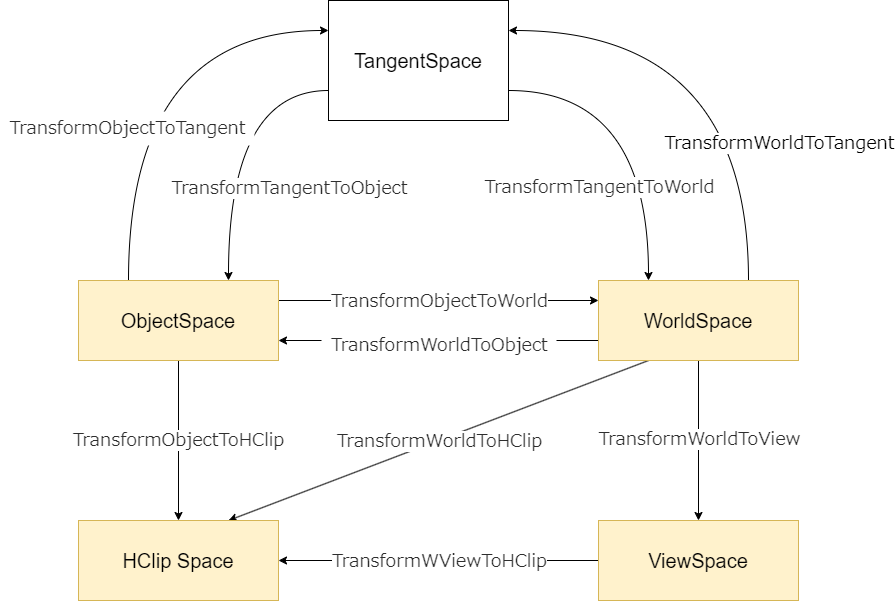

The diagram above was exported from draw.io. Its source (the exported page's mxGraphModel, read from the mxfile embedded in the PNG):
<mxGraphModel dx="1107" dy="1048" grid="0" gridSize="10" guides="1" tooltips="1" connect="1" arrows="1" fold="1" page="0" pageScale="1" pageWidth="850" pageHeight="1100" background="#ffffff" math="0" shadow="0">
  <root>
    <mxCell id="0" />
    <mxCell id="1" parent="0" />
    <mxCell id="5" style="edgeStyle=none;hachureGap=4;html=1;fontFamily=Architects Daughter;fontSource=https%3A%2F%2Ffonts.googleapis.com%2Fcss%3Ffamily%3DArchitects%2BDaughter;fontSize=16;exitX=1;exitY=0.25;exitDx=0;exitDy=0;entryX=0;entryY=0.25;entryDx=0;entryDy=0;" parent="1" source="2" target="4" edge="1">
      <mxGeometry relative="1" as="geometry" />
    </mxCell>
    <mxCell id="6" value="&lt;span style=&quot;color: rgba(0, 0, 0, 0.82); font-family: -apple-system, BlinkMacSystemFont, &amp;quot;Hiragino Kaku Gothic ProN&amp;quot;, &amp;quot;Hiragino Sans&amp;quot;, Meiryo, sans-serif, &amp;quot;Segoe UI Emoji&amp;quot;; font-size: 18px; text-align: left;&quot;&gt;TransformObjectToWorld&lt;/span&gt;" style="edgeLabel;html=1;align=center;verticalAlign=middle;resizable=0;points=[];fontSize=18;fontFamily=Architects Daughter;" parent="5" vertex="1" connectable="0">
      <mxGeometry x="0.2807" relative="1" as="geometry">
        <mxPoint x="-45" as="offset" />
      </mxGeometry>
    </mxCell>
    <mxCell id="16" value="&lt;span style=&quot;color: rgba(0, 0, 0, 0.82); font-family: -apple-system, BlinkMacSystemFont, &amp;quot;Hiragino Kaku Gothic ProN&amp;quot;, &amp;quot;Hiragino Sans&amp;quot;, Meiryo, sans-serif, &amp;quot;Segoe UI Emoji&amp;quot;; font-size: 18px; font-style: normal; font-variant-ligatures: normal; font-variant-caps: normal; font-weight: 400; letter-spacing: normal; orphans: 2; text-align: left; text-indent: 0px; text-transform: none; widows: 2; word-spacing: 0px; -webkit-text-stroke-width: 0px; text-decoration-thickness: initial; text-decoration-style: initial; text-decoration-color: initial; float: none; display: inline !important;&quot;&gt;TransformObjectToHClip&lt;/span&gt;" style="edgeStyle=none;html=1;exitX=0.5;exitY=1;exitDx=0;exitDy=0;entryX=0.5;entryY=0;entryDx=0;entryDy=0;horizontal=1;fontSize=18;" parent="1" source="2" target="15" edge="1">
      <mxGeometry relative="1" as="geometry">
        <mxPoint as="offset" />
      </mxGeometry>
    </mxCell>
    <mxCell id="25" style="edgeStyle=orthogonalEdgeStyle;curved=1;html=1;exitX=0.25;exitY=0;exitDx=0;exitDy=0;entryX=0;entryY=0.25;entryDx=0;entryDy=0;" parent="1" source="2" target="21" edge="1">
      <mxGeometry relative="1" as="geometry" />
    </mxCell>
    <mxCell id="2" value="ObjectSpace" style="whiteSpace=wrap;html=1;hachureGap=4;fontFamily=Helvetica;fontSize=20;fillColor=#fff2cc;strokeColor=#d6b656;" parent="1" vertex="1">
      <mxGeometry x="120" y="120" width="200" height="80" as="geometry" />
    </mxCell>
    <mxCell id="7" style="edgeStyle=none;hachureGap=4;html=1;exitX=0;exitY=0.75;exitDx=0;exitDy=0;entryX=1;entryY=0.75;entryDx=0;entryDy=0;fontFamily=Architects Daughter;fontSource=https%3A%2F%2Ffonts.googleapis.com%2Fcss%3Ffamily%3DArchitects%2BDaughter;fontSize=16;" parent="1" source="4" target="2" edge="1">
      <mxGeometry relative="1" as="geometry" />
    </mxCell>
    <mxCell id="11" style="edgeStyle=none;html=1;exitX=0.5;exitY=1;exitDx=0;exitDy=0;entryX=0.5;entryY=0;entryDx=0;entryDy=0;" parent="1" source="4" target="10" edge="1">
      <mxGeometry relative="1" as="geometry" />
    </mxCell>
    <mxCell id="13" value="&lt;span style=&quot;color: rgba(0, 0, 0, 0.82); font-family: -apple-system, BlinkMacSystemFont, &amp;quot;Hiragino Kaku Gothic ProN&amp;quot;, &amp;quot;Hiragino Sans&amp;quot;, Meiryo, sans-serif, &amp;quot;Segoe UI Emoji&amp;quot;; font-size: 18px; text-align: left;&quot;&gt;TransformWorldToView&lt;/span&gt;" style="edgeLabel;html=1;align=center;verticalAlign=middle;resizable=0;points=[];fontSize=18;" parent="11" vertex="1" connectable="0">
      <mxGeometry x="-0.1412" relative="1" as="geometry">
        <mxPoint y="10" as="offset" />
      </mxGeometry>
    </mxCell>
    <mxCell id="17" style="edgeStyle=none;html=1;exitX=0.25;exitY=1;exitDx=0;exitDy=0;entryX=0.75;entryY=0;entryDx=0;entryDy=0;" parent="1" source="4" target="15" edge="1">
      <mxGeometry relative="1" as="geometry" />
    </mxCell>
    <mxCell id="18" value="&lt;span style=&quot;color: rgba(0, 0, 0, 0.82); font-family: -apple-system, BlinkMacSystemFont, &amp;quot;Hiragino Kaku Gothic ProN&amp;quot;, &amp;quot;Hiragino Sans&amp;quot;, Meiryo, sans-serif, &amp;quot;Segoe UI Emoji&amp;quot;; font-size: 18px; text-align: left;&quot;&gt;TransformWorldToHClip&lt;/span&gt;" style="edgeLabel;html=1;align=center;verticalAlign=middle;resizable=0;points=[];fontSize=18;" parent="17" vertex="1" connectable="0">
      <mxGeometry x="0.0452" y="-1" relative="1" as="geometry">
        <mxPoint x="10" y="-3" as="offset" />
      </mxGeometry>
    </mxCell>
    <mxCell id="27" style="edgeStyle=orthogonalEdgeStyle;curved=1;html=1;exitX=0.75;exitY=0;exitDx=0;exitDy=0;entryX=1;entryY=0.25;entryDx=0;entryDy=0;" parent="1" source="4" target="21" edge="1">
      <mxGeometry relative="1" as="geometry" />
    </mxCell>
    <mxCell id="30" value="&lt;span style=&quot;font-family: -apple-system, BlinkMacSystemFont, &amp;quot;Hiragino Kaku Gothic ProN&amp;quot;, &amp;quot;Hiragino Sans&amp;quot;, Meiryo, sans-serif, &amp;quot;Segoe UI Emoji&amp;quot;; font-size: 18px; text-align: left;&quot;&gt;TransformWorldToTangent&lt;/span&gt;" style="edgeLabel;html=1;align=center;verticalAlign=middle;resizable=0;points=[];fontColor=default;labelBackgroundColor=default;fontSize=18;" parent="27" vertex="1" connectable="0">
      <mxGeometry x="-0.437" y="23" relative="1" as="geometry">
        <mxPoint x="53" as="offset" />
      </mxGeometry>
    </mxCell>
    <mxCell id="4" value="WorldSpace" style="whiteSpace=wrap;html=1;hachureGap=4;fontFamily=Helvetica;fontSize=20;fillColor=#fff2cc;strokeColor=#d6b656;" parent="1" vertex="1">
      <mxGeometry x="640" y="120" width="200" height="80" as="geometry" />
    </mxCell>
    <mxCell id="9" value="&lt;span style=&quot;color: rgba(0, 0, 0, 0.82); font-family: -apple-system, BlinkMacSystemFont, &amp;quot;Hiragino Kaku Gothic ProN&amp;quot;, &amp;quot;Hiragino Sans&amp;quot;, Meiryo, sans-serif, &amp;quot;Segoe UI Emoji&amp;quot;; font-size: 18px; text-align: left;&quot;&gt;TransformWorldToObject&lt;/span&gt;" style="text;html=1;align=center;verticalAlign=middle;resizable=0;points=[];autosize=1;strokeColor=none;fillColor=default;fontSize=18;" parent="1" vertex="1">
      <mxGeometry x="363" y="168" width="235" height="34" as="geometry" />
    </mxCell>
    <mxCell id="19" style="edgeStyle=none;html=1;entryX=1;entryY=0.5;entryDx=0;entryDy=0;" parent="1" source="10" target="15" edge="1">
      <mxGeometry relative="1" as="geometry" />
    </mxCell>
    <mxCell id="20" value="&lt;span style=&quot;color: rgba(0, 0, 0, 0.82); font-family: -apple-system, BlinkMacSystemFont, &amp;quot;Hiragino Kaku Gothic ProN&amp;quot;, &amp;quot;Hiragino Sans&amp;quot;, Meiryo, sans-serif, &amp;quot;Segoe UI Emoji&amp;quot;; font-size: 18px; text-align: left;&quot;&gt;TransformWViewToHClip&lt;/span&gt;" style="edgeLabel;html=1;align=center;verticalAlign=middle;resizable=0;points=[];fontSize=18;" parent="19" vertex="1" connectable="0">
      <mxGeometry x="-0.1101" relative="1" as="geometry">
        <mxPoint x="-18" as="offset" />
      </mxGeometry>
    </mxCell>
    <mxCell id="10" value="ViewSpace" style="whiteSpace=wrap;html=1;hachureGap=4;fontFamily=Helvetica;fontSize=20;fillColor=#fff2cc;strokeColor=#d6b656;" parent="1" vertex="1">
      <mxGeometry x="640" y="360" width="200" height="80" as="geometry" />
    </mxCell>
    <mxCell id="15" value="HClip Space" style="whiteSpace=wrap;html=1;hachureGap=4;fontFamily=Helvetica;fontSize=20;fillColor=#fff2cc;strokeColor=#d6b656;" parent="1" vertex="1">
      <mxGeometry x="120" y="360" width="200" height="80" as="geometry" />
    </mxCell>
    <mxCell id="26" style="edgeStyle=orthogonalEdgeStyle;curved=1;html=1;exitX=0;exitY=0.75;exitDx=0;exitDy=0;entryX=0.75;entryY=0;entryDx=0;entryDy=0;" parent="1" source="21" target="2" edge="1">
      <mxGeometry relative="1" as="geometry" />
    </mxCell>
    <mxCell id="31" value="&lt;span style=&quot;color: rgba(0, 0, 0, 0.82); font-family: -apple-system, BlinkMacSystemFont, &amp;quot;Hiragino Kaku Gothic ProN&amp;quot;, &amp;quot;Hiragino Sans&amp;quot;, Meiryo, sans-serif, &amp;quot;Segoe UI Emoji&amp;quot;; font-size: 18px; text-align: left;&quot;&gt;TransformTangentToObject&lt;/span&gt;" style="edgeLabel;html=1;align=center;verticalAlign=middle;resizable=0;points=[];fontSize=18;" parent="26" vertex="1" connectable="0">
      <mxGeometry x="0.2135" y="12" relative="1" as="geometry">
        <mxPoint x="48" y="20" as="offset" />
      </mxGeometry>
    </mxCell>
    <mxCell id="28" style="edgeStyle=orthogonalEdgeStyle;curved=1;html=1;exitX=1;exitY=0.75;exitDx=0;exitDy=0;entryX=0.25;entryY=0;entryDx=0;entryDy=0;" parent="1" source="21" target="4" edge="1">
      <mxGeometry relative="1" as="geometry" />
    </mxCell>
    <mxCell id="29" value="&lt;span style=&quot;color: rgba(0, 0, 0, 0.82); font-family: -apple-system, BlinkMacSystemFont, &amp;quot;Hiragino Kaku Gothic ProN&amp;quot;, &amp;quot;Hiragino Sans&amp;quot;, Meiryo, sans-serif, &amp;quot;Segoe UI Emoji&amp;quot;; font-size: 18px; text-align: left;&quot;&gt;TransformTangentToWorld&lt;/span&gt;" style="edgeLabel;html=1;align=center;verticalAlign=middle;resizable=0;points=[];fontSize=18;" parent="28" vertex="1" connectable="0">
      <mxGeometry x="0.2042" y="-24" relative="1" as="geometry">
        <mxPoint x="-26" y="38" as="offset" />
      </mxGeometry>
    </mxCell>
    <mxCell id="21" value="TangentSpace" style="whiteSpace=wrap;html=1;hachureGap=4;fontFamily=Helvetica;fontSize=20;" parent="1" vertex="1">
      <mxGeometry x="370" y="-160" width="180" height="120" as="geometry" />
    </mxCell>
    <mxCell id="32" value="&lt;span style=&quot;color: rgba(0, 0, 0, 0.82); font-family: -apple-system, BlinkMacSystemFont, &amp;quot;Hiragino Kaku Gothic ProN&amp;quot;, &amp;quot;Hiragino Sans&amp;quot;, Meiryo, sans-serif, &amp;quot;Segoe UI Emoji&amp;quot;; font-size: 18px; text-align: left;&quot;&gt;TransformObjectToTangent&lt;/span&gt;" style="text;html=1;align=center;verticalAlign=middle;resizable=0;points=[];autosize=1;strokeColor=none;fillColor=default;fontSize=18;" parent="1" vertex="1">
      <mxGeometry x="42" y="-49" width="254" height="34" as="geometry" />
    </mxCell>
  </root>
</mxGraphModel>